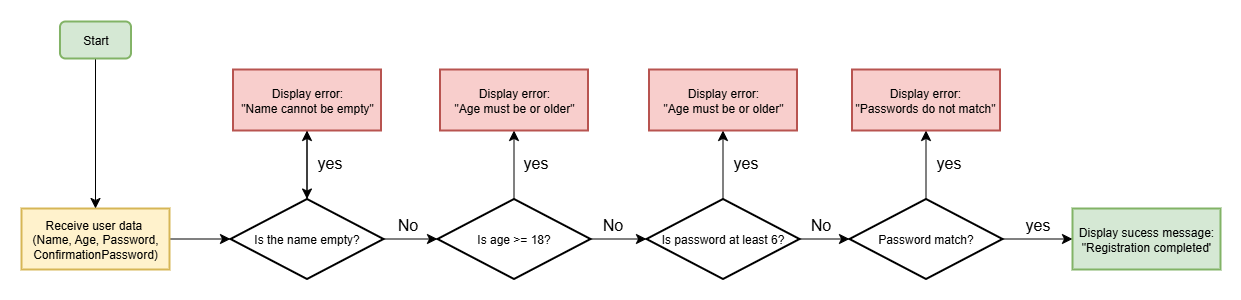

The diagram above was exported from draw.io. Its source (the exported page's mxGraphModel, read from the mxfile embedded in the PNG):
<mxGraphModel dx="1358" dy="801" grid="0" gridSize="10" guides="1" tooltips="1" connect="1" arrows="1" fold="1" page="1" pageScale="1" pageWidth="1169" pageHeight="827" background="#FFFFFF" math="0" shadow="0">
  <root>
    <mxCell id="0" />
    <mxCell id="1" parent="0" />
    <mxCell id="OXJ4-bV7RhqzDf2OiaSN-12" value="" style="edgeStyle=none;curved=1;rounded=0;orthogonalLoop=1;jettySize=auto;html=1;fontSize=12;startSize=8;endSize=8;" edge="1" parent="1" source="OXJ4-bV7RhqzDf2OiaSN-2" target="OXJ4-bV7RhqzDf2OiaSN-11">
      <mxGeometry relative="1" as="geometry" />
    </mxCell>
    <mxCell id="OXJ4-bV7RhqzDf2OiaSN-2" value="Receive user data&amp;nbsp;&lt;div&gt;(Name, Age, Password, ConfirmationPassword)&lt;/div&gt;" style="rounded=0;whiteSpace=wrap;html=1;fillColor=#fff2cc;strokeColor=#d6b656;strokeWidth=2;" vertex="1" parent="1">
      <mxGeometry x="31" y="320" width="148" height="61" as="geometry" />
    </mxCell>
    <mxCell id="OXJ4-bV7RhqzDf2OiaSN-28" value="" style="edgeStyle=none;curved=1;rounded=0;orthogonalLoop=1;jettySize=auto;html=1;fontSize=12;startSize=8;endSize=8;" edge="1" parent="1" source="OXJ4-bV7RhqzDf2OiaSN-8" target="OXJ4-bV7RhqzDf2OiaSN-2">
      <mxGeometry relative="1" as="geometry" />
    </mxCell>
    <mxCell id="OXJ4-bV7RhqzDf2OiaSN-8" value="Start" style="rounded=1;whiteSpace=wrap;html=1;fillColor=#d5e8d4;strokeColor=#82b366;strokeWidth=2;" vertex="1" parent="1">
      <mxGeometry x="69.5" y="133" width="71" height="37" as="geometry" />
    </mxCell>
    <mxCell id="OXJ4-bV7RhqzDf2OiaSN-14" style="edgeStyle=none;curved=1;rounded=0;orthogonalLoop=1;jettySize=auto;html=1;exitX=0.5;exitY=0;exitDx=0;exitDy=0;entryX=0.5;entryY=1;entryDx=0;entryDy=0;fontSize=12;startSize=8;endSize=8;" edge="1" parent="1" source="OXJ4-bV7RhqzDf2OiaSN-11" target="OXJ4-bV7RhqzDf2OiaSN-13">
      <mxGeometry relative="1" as="geometry" />
    </mxCell>
    <mxCell id="OXJ4-bV7RhqzDf2OiaSN-18" style="edgeStyle=none;curved=1;rounded=0;orthogonalLoop=1;jettySize=auto;html=1;exitX=1;exitY=0.5;exitDx=0;exitDy=0;entryX=0;entryY=0.5;entryDx=0;entryDy=0;fontSize=12;startSize=8;endSize=8;" edge="1" parent="1" source="OXJ4-bV7RhqzDf2OiaSN-11" target="OXJ4-bV7RhqzDf2OiaSN-17">
      <mxGeometry relative="1" as="geometry" />
    </mxCell>
    <mxCell id="OXJ4-bV7RhqzDf2OiaSN-11" value="Is the name empty?" style="rhombus;whiteSpace=wrap;html=1;strokeWidth=2;" vertex="1" parent="1">
      <mxGeometry x="240" y="310.5" width="153" height="80" as="geometry" />
    </mxCell>
    <mxCell id="OXJ4-bV7RhqzDf2OiaSN-15" value="" style="edgeStyle=none;curved=1;rounded=0;orthogonalLoop=1;jettySize=auto;html=1;fontSize=12;startSize=8;endSize=8;" edge="1" parent="1" source="OXJ4-bV7RhqzDf2OiaSN-13" target="OXJ4-bV7RhqzDf2OiaSN-11">
      <mxGeometry relative="1" as="geometry" />
    </mxCell>
    <mxCell id="OXJ4-bV7RhqzDf2OiaSN-13" value="Display error:&lt;div&gt;&quot;Name cannot be empty&quot;&lt;/div&gt;" style="rounded=0;whiteSpace=wrap;html=1;fillColor=#f8cecc;strokeColor=#b85450;strokeWidth=2;" vertex="1" parent="1">
      <mxGeometry x="242.5" y="181" width="148" height="61" as="geometry" />
    </mxCell>
    <mxCell id="OXJ4-bV7RhqzDf2OiaSN-16" value="yes" style="text;html=1;align=center;verticalAlign=middle;resizable=0;points=[];autosize=1;strokeColor=none;fillColor=none;fontSize=16;" vertex="1" parent="1">
      <mxGeometry x="317" y="258" width="43" height="31" as="geometry" />
    </mxCell>
    <mxCell id="OXJ4-bV7RhqzDf2OiaSN-21" value="" style="edgeStyle=none;curved=1;rounded=0;orthogonalLoop=1;jettySize=auto;html=1;fontSize=12;startSize=8;endSize=8;" edge="1" parent="1" source="OXJ4-bV7RhqzDf2OiaSN-17" target="OXJ4-bV7RhqzDf2OiaSN-20">
      <mxGeometry relative="1" as="geometry" />
    </mxCell>
    <mxCell id="OXJ4-bV7RhqzDf2OiaSN-24" value="" style="edgeStyle=none;curved=1;rounded=0;orthogonalLoop=1;jettySize=auto;html=1;fontSize=12;startSize=8;endSize=8;" edge="1" parent="1" source="OXJ4-bV7RhqzDf2OiaSN-17" target="OXJ4-bV7RhqzDf2OiaSN-23">
      <mxGeometry relative="1" as="geometry" />
    </mxCell>
    <mxCell id="OXJ4-bV7RhqzDf2OiaSN-17" value="Is age &amp;gt;= 18?" style="rhombus;whiteSpace=wrap;html=1;strokeWidth=2;" vertex="1" parent="1">
      <mxGeometry x="447" y="310.5" width="153" height="80" as="geometry" />
    </mxCell>
    <mxCell id="OXJ4-bV7RhqzDf2OiaSN-19" value="No" style="text;html=1;align=center;verticalAlign=middle;resizable=0;points=[];autosize=1;strokeColor=none;fillColor=none;fontSize=16;" vertex="1" parent="1">
      <mxGeometry x="398" y="320" width="38" height="31" as="geometry" />
    </mxCell>
    <mxCell id="OXJ4-bV7RhqzDf2OiaSN-20" value="Display error:&lt;div&gt;&quot;Age must be or older&quot;&lt;/div&gt;" style="rounded=0;whiteSpace=wrap;html=1;fillColor=#f8cecc;strokeColor=#b85450;strokeWidth=2;" vertex="1" parent="1">
      <mxGeometry x="449.5" y="181" width="148" height="61" as="geometry" />
    </mxCell>
    <mxCell id="OXJ4-bV7RhqzDf2OiaSN-22" value="yes" style="text;html=1;align=center;verticalAlign=middle;resizable=0;points=[];autosize=1;strokeColor=none;fillColor=none;fontSize=16;" vertex="1" parent="1">
      <mxGeometry x="523" y="258" width="43" height="31" as="geometry" />
    </mxCell>
    <mxCell id="OXJ4-bV7RhqzDf2OiaSN-29" style="edgeStyle=none;curved=1;rounded=0;orthogonalLoop=1;jettySize=auto;html=1;exitX=0.5;exitY=0;exitDx=0;exitDy=0;fontSize=12;startSize=8;endSize=8;" edge="1" parent="1" source="OXJ4-bV7RhqzDf2OiaSN-23" target="OXJ4-bV7RhqzDf2OiaSN-26">
      <mxGeometry relative="1" as="geometry" />
    </mxCell>
    <mxCell id="OXJ4-bV7RhqzDf2OiaSN-32" value="" style="edgeStyle=none;curved=1;rounded=0;orthogonalLoop=1;jettySize=auto;html=1;fontSize=12;startSize=8;endSize=8;" edge="1" parent="1" source="OXJ4-bV7RhqzDf2OiaSN-23" target="OXJ4-bV7RhqzDf2OiaSN-31">
      <mxGeometry relative="1" as="geometry" />
    </mxCell>
    <mxCell id="OXJ4-bV7RhqzDf2OiaSN-23" value="Is password at least 6?" style="rhombus;whiteSpace=wrap;html=1;strokeWidth=2;" vertex="1" parent="1">
      <mxGeometry x="656" y="310.5" width="153" height="80" as="geometry" />
    </mxCell>
    <mxCell id="OXJ4-bV7RhqzDf2OiaSN-25" value="No" style="text;html=1;align=center;verticalAlign=middle;resizable=0;points=[];autosize=1;strokeColor=none;fillColor=none;fontSize=16;" vertex="1" parent="1">
      <mxGeometry x="603" y="320" width="38" height="31" as="geometry" />
    </mxCell>
    <mxCell id="OXJ4-bV7RhqzDf2OiaSN-26" value="Display error:&lt;div&gt;&quot;Age must be or older&quot;&lt;/div&gt;" style="rounded=0;whiteSpace=wrap;html=1;fillColor=#f8cecc;strokeColor=#b85450;strokeWidth=2;" vertex="1" parent="1">
      <mxGeometry x="658.5" y="181" width="148" height="61" as="geometry" />
    </mxCell>
    <mxCell id="OXJ4-bV7RhqzDf2OiaSN-30" value="yes" style="text;html=1;align=center;verticalAlign=middle;resizable=0;points=[];autosize=1;strokeColor=none;fillColor=none;fontSize=16;" vertex="1" parent="1">
      <mxGeometry x="733" y="258" width="43" height="31" as="geometry" />
    </mxCell>
    <mxCell id="OXJ4-bV7RhqzDf2OiaSN-34" value="" style="edgeStyle=none;curved=1;rounded=0;orthogonalLoop=1;jettySize=auto;html=1;fontSize=12;startSize=8;endSize=8;" edge="1" parent="1" source="OXJ4-bV7RhqzDf2OiaSN-31" target="OXJ4-bV7RhqzDf2OiaSN-33">
      <mxGeometry relative="1" as="geometry" />
    </mxCell>
    <mxCell id="OXJ4-bV7RhqzDf2OiaSN-39" style="edgeStyle=none;curved=1;rounded=0;orthogonalLoop=1;jettySize=auto;html=1;exitX=1;exitY=0.5;exitDx=0;exitDy=0;entryX=0;entryY=0.5;entryDx=0;entryDy=0;fontSize=12;startSize=8;endSize=8;" edge="1" parent="1" source="OXJ4-bV7RhqzDf2OiaSN-31" target="OXJ4-bV7RhqzDf2OiaSN-37">
      <mxGeometry relative="1" as="geometry" />
    </mxCell>
    <mxCell id="OXJ4-bV7RhqzDf2OiaSN-31" value="Password match?" style="rhombus;whiteSpace=wrap;html=1;strokeWidth=2;" vertex="1" parent="1">
      <mxGeometry x="859" y="310.5" width="153" height="80" as="geometry" />
    </mxCell>
    <mxCell id="OXJ4-bV7RhqzDf2OiaSN-33" value="Display error:&lt;div&gt;&quot;Passwords do not match&quot;&lt;/div&gt;" style="rounded=0;whiteSpace=wrap;html=1;fillColor=#f8cecc;strokeColor=#b85450;strokeWidth=2;" vertex="1" parent="1">
      <mxGeometry x="861.5" y="181" width="148" height="61" as="geometry" />
    </mxCell>
    <mxCell id="OXJ4-bV7RhqzDf2OiaSN-35" value="yes" style="text;html=1;align=center;verticalAlign=middle;resizable=0;points=[];autosize=1;strokeColor=none;fillColor=none;fontSize=16;" vertex="1" parent="1">
      <mxGeometry x="936" y="258" width="43" height="31" as="geometry" />
    </mxCell>
    <mxCell id="OXJ4-bV7RhqzDf2OiaSN-36" value="No" style="text;html=1;align=center;verticalAlign=middle;resizable=0;points=[];autosize=1;strokeColor=none;fillColor=none;fontSize=16;" vertex="1" parent="1">
      <mxGeometry x="811" y="320" width="38" height="31" as="geometry" />
    </mxCell>
    <mxCell id="OXJ4-bV7RhqzDf2OiaSN-37" value="Display sucess message:&lt;div&gt;&quot;Registration completed'&lt;/div&gt;" style="rounded=0;whiteSpace=wrap;html=1;fillColor=#d5e8d4;strokeColor=#82b366;strokeWidth=2;" vertex="1" parent="1">
      <mxGeometry x="1082" y="320" width="148" height="61" as="geometry" />
    </mxCell>
    <mxCell id="OXJ4-bV7RhqzDf2OiaSN-40" value="yes" style="text;html=1;align=center;verticalAlign=middle;resizable=0;points=[];autosize=1;strokeColor=none;fillColor=none;fontSize=16;" vertex="1" parent="1">
      <mxGeometry x="1025" y="320" width="43" height="31" as="geometry" />
    </mxCell>
  </root>
</mxGraphModel>